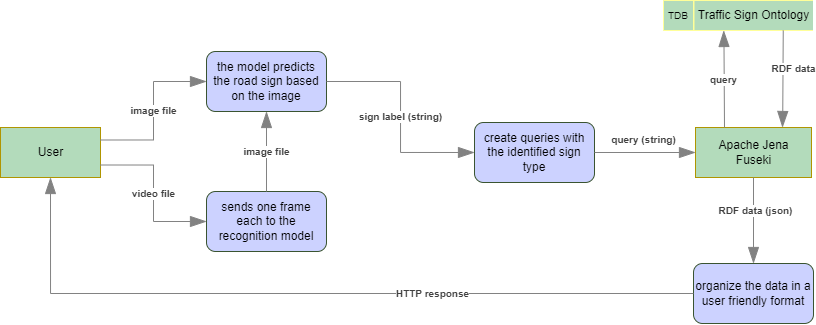

The diagram above was exported from draw.io. Its source (the exported page's mxGraphModel, read from the mxfile embedded in the PNG):
<mxGraphModel dx="926" dy="630" grid="0" gridSize="10" guides="1" tooltips="1" connect="1" arrows="1" fold="1" page="1" pageScale="1" pageWidth="850" pageHeight="1100" background="#FFFFFF" math="0" shadow="0">
  <root>
    <mxCell id="0" />
    <mxCell id="1" parent="0" />
    <mxCell id="2" value="User" style="html=1;dashed=0;whitespace=wrap;fillColor=#B3DBBB;fontColor=#000000;strokeColor=#B09500;" parent="1" vertex="1">
      <mxGeometry x="33" y="202" width="100" height="50" as="geometry" />
    </mxCell>
    <mxCell id="5" value="the model predicts the road sign based on the image" style="rounded=1;whiteSpace=wrap;html=1;fontColor=#000000;fillColor=#CCD2FF;strokeColor=#3A5431;labelBackgroundColor=none;" parent="1" vertex="1">
      <mxGeometry x="239" y="126" width="120" height="60" as="geometry" />
    </mxCell>
    <object placeholders="1" c4Type="Relationship" c4Description="image file" label="&lt;div style=&quot;text-align: left&quot;&gt;&lt;div style=&quot;text-align: center&quot;&gt;&lt;b&gt;%c4Description%&lt;/b&gt;&lt;/div&gt;&lt;/div&gt;" id="7">
      <mxCell style="endArrow=blockThin;html=1;fontSize=10;fontColor=#404040;strokeWidth=1;endFill=1;strokeColor=#828282;elbow=vertical;metaEdit=1;endSize=14;startSize=14;jumpStyle=arc;jumpSize=16;rounded=0;edgeStyle=orthogonalEdgeStyle;exitX=1;exitY=0.25;exitDx=0;exitDy=0;entryX=0;entryY=0.5;entryDx=0;entryDy=0;labelBackgroundColor=#FFFFFF;" parent="1" source="2" target="5" edge="1">
        <mxGeometry width="240" relative="1" as="geometry">
          <mxPoint x="303" y="320" as="sourcePoint" />
          <mxPoint x="543" y="320" as="targetPoint" />
        </mxGeometry>
      </mxCell>
    </object>
    <mxCell id="8" value="sends one frame each to the recognition model" style="rounded=1;whiteSpace=wrap;html=1;fontColor=#000000;fillColor=#CCD2FF;strokeColor=#3A5431;" parent="1" vertex="1">
      <mxGeometry x="239" y="266" width="120" height="60" as="geometry" />
    </mxCell>
    <object placeholders="1" c4Type="Relationship" c4Description="video file" label="&lt;div style=&quot;text-align: left&quot;&gt;&lt;div style=&quot;text-align: center&quot;&gt;&lt;b&gt;%c4Description%&lt;/b&gt;&lt;/div&gt;&lt;/div&gt;" id="9">
      <mxCell style="endArrow=blockThin;html=1;fontSize=10;fontColor=#404040;strokeWidth=1;endFill=1;strokeColor=#828282;elbow=vertical;metaEdit=1;endSize=14;startSize=14;jumpStyle=arc;jumpSize=16;rounded=0;edgeStyle=orthogonalEdgeStyle;exitX=1;exitY=0.75;exitDx=0;exitDy=0;entryX=0;entryY=0.5;entryDx=0;entryDy=0;labelBackgroundColor=#FFFFFF;" parent="1" source="2" target="8" edge="1">
        <mxGeometry width="240" relative="1" as="geometry">
          <mxPoint x="143" y="224.5" as="sourcePoint" />
          <mxPoint x="296" y="182" as="targetPoint" />
        </mxGeometry>
      </mxCell>
    </object>
    <object placeholders="1" c4Type="Relationship" c4Description="image file" label="&lt;div style=&quot;text-align: left&quot;&gt;&lt;div style=&quot;text-align: center&quot;&gt;&lt;b&gt;%c4Description%&lt;/b&gt;&lt;/div&gt;&lt;/div&gt;" id="10">
      <mxCell style="endArrow=blockThin;html=1;fontSize=10;fontColor=#404040;strokeWidth=1;endFill=1;strokeColor=#828282;elbow=vertical;metaEdit=1;endSize=14;startSize=14;jumpStyle=arc;jumpSize=16;rounded=0;edgeStyle=orthogonalEdgeStyle;exitX=0.5;exitY=0;exitDx=0;exitDy=0;entryX=0.5;entryY=1;entryDx=0;entryDy=0;labelBackgroundColor=#FFFFFF;" parent="1" source="8" target="5" edge="1">
        <mxGeometry width="240" relative="1" as="geometry">
          <mxPoint x="143" y="224.5" as="sourcePoint" />
          <mxPoint x="249" y="166" as="targetPoint" />
        </mxGeometry>
      </mxCell>
    </object>
    <mxCell id="11" value="create queries with the identified sign type" style="rounded=1;whiteSpace=wrap;html=1;fontColor=#000000;fillColor=#CCD2FF;strokeColor=#3A5431;" parent="1" vertex="1">
      <mxGeometry x="507" y="197" width="120" height="60" as="geometry" />
    </mxCell>
    <object placeholders="1" c4Type="Relationship" c4Description="sign label (string)" label="&lt;div style=&quot;text-align: left&quot;&gt;&lt;div style=&quot;text-align: center&quot;&gt;&lt;b&gt;%c4Description%&lt;/b&gt;&lt;/div&gt;&lt;/div&gt;" id="12">
      <mxCell style="endArrow=blockThin;html=1;fontSize=10;fontColor=#404040;strokeWidth=1;endFill=1;strokeColor=#828282;elbow=vertical;metaEdit=1;endSize=14;startSize=14;jumpStyle=arc;jumpSize=16;rounded=0;edgeStyle=orthogonalEdgeStyle;exitX=1;exitY=0.5;exitDx=0;exitDy=0;entryX=0;entryY=0.5;entryDx=0;entryDy=0;labelBackgroundColor=#FFFFFF;" parent="1" source="5" target="11" edge="1">
        <mxGeometry x="-0.0016" width="240" relative="1" as="geometry">
          <mxPoint x="309" y="276" as="sourcePoint" />
          <mxPoint x="309" y="196" as="targetPoint" />
          <mxPoint as="offset" />
        </mxGeometry>
      </mxCell>
    </object>
    <mxCell id="13" value="organize the data in a user friendly format" style="rounded=1;whiteSpace=wrap;html=1;fontColor=#000000;fillColor=#CCD2FF;strokeColor=#3A5431;" parent="1" vertex="1">
      <mxGeometry x="726" y="338" width="120" height="60" as="geometry" />
    </mxCell>
    <object placeholders="1" c4Type="Relationship" c4Description="query (string)" label="&lt;div style=&quot;text-align: left&quot;&gt;&lt;div style=&quot;text-align: center&quot;&gt;&lt;b&gt;%c4Description%&lt;/b&gt;&lt;/div&gt;&lt;/div&gt;" id="14">
      <mxCell style="endArrow=blockThin;html=1;fontSize=10;fontColor=#404040;strokeWidth=1;endFill=1;strokeColor=#828282;elbow=vertical;metaEdit=1;endSize=14;startSize=14;jumpStyle=arc;jumpSize=16;rounded=0;edgeStyle=orthogonalEdgeStyle;exitX=1;exitY=0.5;exitDx=0;exitDy=0;labelBackgroundColor=#FFFFFF;" parent="1" source="11" target="18" edge="1">
        <mxGeometry x="-0.0297" y="13" width="240" relative="1" as="geometry">
          <mxPoint x="369" y="166" as="sourcePoint" />
          <mxPoint x="483" y="237" as="targetPoint" />
          <mxPoint as="offset" />
        </mxGeometry>
      </mxCell>
    </object>
    <mxCell id="18" value="Apache Jena&lt;br&gt;Fuseki" style="html=1;dashed=0;whitespace=wrap;fillColor=#B3DBBB;fontColor=#000000;strokeColor=#B09500;" parent="1" vertex="1">
      <mxGeometry x="728" y="202" width="116" height="50" as="geometry" />
    </mxCell>
    <mxCell id="21" value="&lt;font style=&quot;font-size: 10px;&quot;&gt;TDB&lt;/font&gt;" style="html=1;dashed=0;whitespace=wrap;shape=mxgraph.dfd.dataStoreID;align=left;spacingLeft=3;points=[[0,0],[0.5,0],[1,0],[0,0.5],[1,0.5],[0,1],[0.5,1],[1,1]];labelBackgroundColor=none;strokeColor=#FFFF99;fontColor=#000000;fillColor=#B3DBBB;gradientColor=none;" parent="1" vertex="1">
      <mxGeometry x="696" y="75" width="114" height="30" as="geometry" />
    </mxCell>
    <mxCell id="22" value="&lt;span style=&quot;font-size: 12px;&quot;&gt;Traffic Sign Ontology&lt;/span&gt;" style="html=1;dashed=0;whitespace=wrap;shape=partialRectangle;right=0;labelBackgroundColor=none;strokeColor=#FFFF99;fontSize=10;fontColor=#000000;fillColor=#B3DBBB;gradientColor=none;" parent="1" vertex="1">
      <mxGeometry x="726.5" y="75" width="119" height="30" as="geometry" />
    </mxCell>
    <object placeholders="1" c4Type="Relationship" c4Description="RDF data" label="&lt;div style=&quot;text-align: left&quot;&gt;&lt;div style=&quot;text-align: center&quot;&gt;&lt;b&gt;%c4Description%&lt;/b&gt;&lt;/div&gt;&lt;/div&gt;" id="23">
      <mxCell style="endArrow=blockThin;html=1;fontSize=10;fontColor=#404040;strokeWidth=1;endFill=1;strokeColor=#828282;elbow=vertical;metaEdit=1;endSize=14;startSize=14;jumpStyle=arc;jumpSize=16;rounded=0;edgeStyle=orthogonalEdgeStyle;exitX=0.75;exitY=1;exitDx=0;exitDy=0;entryX=0.75;entryY=0;entryDx=0;entryDy=0;labelBackgroundColor=#FFFFFF;" parent="1" source="22" target="18" edge="1">
        <mxGeometry x="-0.2193" y="10" width="240" relative="1" as="geometry">
          <mxPoint x="633" y="153" as="sourcePoint" />
          <mxPoint x="633.75" y="76.99999999999989" as="targetPoint" />
          <mxPoint as="offset" />
        </mxGeometry>
      </mxCell>
    </object>
    <object placeholders="1" c4Type="Relationship" c4Description="query" label="&lt;div style=&quot;text-align: left&quot;&gt;&lt;div style=&quot;text-align: center&quot;&gt;&lt;b&gt;%c4Description%&lt;/b&gt;&lt;/div&gt;&lt;/div&gt;" id="24">
      <mxCell style="endArrow=blockThin;html=1;fontSize=10;fontColor=#404040;strokeWidth=1;endFill=1;strokeColor=#828282;elbow=vertical;metaEdit=1;endSize=14;startSize=14;jumpStyle=arc;jumpSize=16;rounded=0;edgeStyle=orthogonalEdgeStyle;exitX=0.25;exitY=0;exitDx=0;exitDy=0;entryX=0.25;entryY=1;entryDx=0;entryDy=0;labelBackgroundColor=#FFFFFF;" parent="1" source="18" target="22" edge="1">
        <mxGeometry width="240" relative="1" as="geometry">
          <mxPoint x="721" y="133" as="sourcePoint" />
          <mxPoint x="721.75" y="56.999999999999886" as="targetPoint" />
          <mxPoint as="offset" />
        </mxGeometry>
      </mxCell>
    </object>
    <object placeholders="1" c4Type="Relationship" c4Description="RDF data (json)" label="&lt;div style=&quot;text-align: left&quot;&gt;&lt;div style=&quot;text-align: center&quot;&gt;&lt;b&gt;%c4Description%&lt;/b&gt;&lt;/div&gt;&lt;/div&gt;" id="26">
      <mxCell style="endArrow=blockThin;html=1;fontSize=10;fontColor=#404040;strokeWidth=1;endFill=1;strokeColor=#828282;elbow=vertical;metaEdit=1;endSize=14;startSize=14;jumpStyle=arc;jumpSize=16;rounded=0;edgeStyle=orthogonalEdgeStyle;exitX=0.5;exitY=1;exitDx=0;exitDy=0;labelBackgroundColor=#FFFFFF;" parent="1" source="18" target="13" edge="1">
        <mxGeometry x="-0.2376" y="2" width="240" relative="1" as="geometry">
          <mxPoint x="655" y="339" as="sourcePoint" />
          <mxPoint x="654.2500000000005" y="428" as="targetPoint" />
          <mxPoint as="offset" />
        </mxGeometry>
      </mxCell>
    </object>
    <object placeholders="1" c4Type="Relationship" c4Description="HTTP response" label="&lt;div style=&quot;text-align: left&quot;&gt;&lt;div style=&quot;text-align: center&quot;&gt;&lt;b&gt;%c4Description%&lt;/b&gt;&lt;/div&gt;&lt;/div&gt;" id="27">
      <mxCell style="endArrow=blockThin;html=1;fontSize=10;fontColor=#404040;strokeWidth=1;endFill=1;strokeColor=#828282;elbow=vertical;metaEdit=1;endSize=14;startSize=14;jumpStyle=arc;jumpSize=16;rounded=0;edgeStyle=orthogonalEdgeStyle;exitX=0;exitY=0.5;exitDx=0;exitDy=0;entryX=0.5;entryY=1;entryDx=0;entryDy=0;labelBackgroundColor=#FFFFFF;" parent="1" source="13" target="2" edge="1">
        <mxGeometry x="-0.3138" width="240" relative="1" as="geometry">
          <mxPoint x="484" y="365" as="sourcePoint" />
          <mxPoint x="633" y="428.0000000000001" as="targetPoint" />
          <mxPoint as="offset" />
        </mxGeometry>
      </mxCell>
    </object>
  </root>
</mxGraphModel>